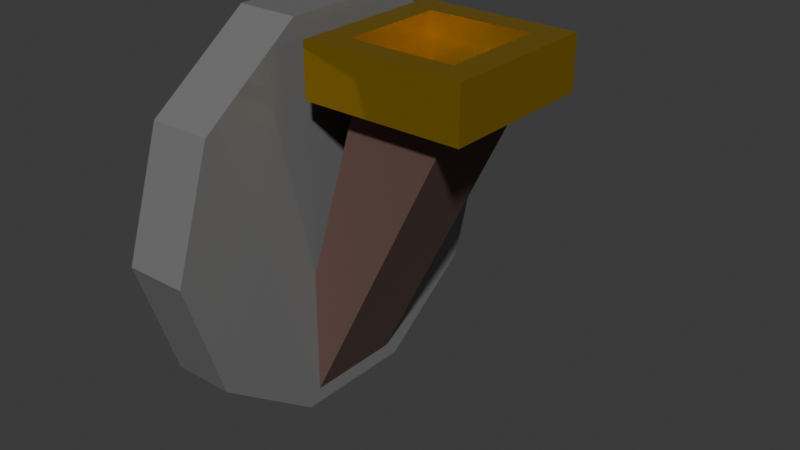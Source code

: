 # Source: Torch.blend  (saved by Blender 4.0.36; exported with 4.5.12 LTS)
import bpy
from mathutils import Matrix  # noqa: F401  (used for matrix-valued properties, if any)

bpy.ops.wm.read_factory_settings(use_empty=True)
scene = bpy.context.scene
scene.name = 'Scene'

# ---- collections
col_collection = bpy.data.collections.new('Collection'); scene.collection.children.link(col_collection)

# ---- materials (node trees are filled in below, after node groups)
mat_material = bpy.data.materials.new('Material')
mat_material.alpha_threshold = 0.0
mat_material.use_transparent_shadow = False
mat_material.roughness = 0.5
mat_material.line_color = (0.0, 0.0, 0.0, 1.0)
mat_material_001 = bpy.data.materials.new('Material.001')
mat_material_001.use_transparent_shadow = False
mat_material_002 = bpy.data.materials.new('Material.002')
mat_material_002.use_transparent_shadow = False

# ---- material node trees
mat_material.use_nodes = True; mat_material.node_tree.nodes.clear()
_N = mat_material.node_tree.nodes; _L = mat_material.node_tree.links
n0 = _N.new('ShaderNodeOutputMaterial'); n0.name = 'Material Output'; n0.location = (300, 300)
n1 = _N.new('ShaderNodeBsdfPrincipled'); n1.name = 'Principled BSDF'; n1.location = (10, 300)
n1.inputs[0].default_value = (0.1277, 0.06949, 0.05883, 1.0)
n1.inputs[2].default_value = 1.0
n1.inputs[3].default_value = 1.45
_L.new(n1.outputs[0], n0.inputs[0])
n0.is_active_output = True
mat_material_001.use_nodes = True; mat_material_001.node_tree.nodes.clear()
_N = mat_material_001.node_tree.nodes; _L = mat_material_001.node_tree.links
n0 = _N.new('ShaderNodeBsdfPrincipled'); n0.name = 'Principled BSDF'; n0.location = (10, 300)
n0.inputs[0].default_value = (0.8003, 0.4931, 0.007569, 1.0)
n0.inputs[1].default_value = 0.8545
n0.inputs[2].default_value = 0.08545
n0.inputs[3].default_value = 1.45
n1 = _N.new('ShaderNodeOutputMaterial'); n1.name = 'Material Output'; n1.location = (300, 300)
_L.new(n0.outputs[0], n1.inputs[0])
n1.is_active_output = True
mat_material_002.use_nodes = True; mat_material_002.node_tree.nodes.clear()
_N = mat_material_002.node_tree.nodes; _L = mat_material_002.node_tree.links
n0 = _N.new('ShaderNodeBsdfPrincipled'); n0.name = 'Principled BSDF'; n0.location = (10, 300)
n0.inputs[0].default_value = (0.2354, 0.2354, 0.2354, 1.0)
n0.inputs[1].default_value = 0.2509
n0.inputs[2].default_value = 0.0
n0.inputs[3].default_value = 1.45
n1 = _N.new('ShaderNodeOutputMaterial'); n1.name = 'Material Output'; n1.location = (300, 300)
_L.new(n0.outputs[0], n1.inputs[0])
n1.is_active_output = True

# ---- world
world_world = bpy.data.worlds.new('World'); scene.world = world_world
world_world.use_nodes = True; world_world.node_tree.nodes.clear()
_N = world_world.node_tree.nodes; _L = world_world.node_tree.links
n0 = _N.new('ShaderNodeOutputWorld'); n0.name = 'World Output'; n0.location = (300, 300)
n1 = _N.new('ShaderNodeBackground'); n1.name = 'Background'; n1.location = (10, 300)
n1.inputs[0].default_value = (0.05088, 0.05088, 0.05088, 1.0)
_L.new(n1.outputs[0], n0.inputs[0])
n0.is_active_output = True
world_world.color = (0.05088, 0.05088, 0.05088)
world_world.use_sun_shadow = False
world_world.sun_shadow_jitter_overblur = 0.0

# ---- meshes
me_cube = bpy.data.meshes.new('Cube')
me_cube.from_pydata([(0.9978, 0.6516, 1.002), (0.5459, 0.6516, -0.974), (0.9978, -0.6516, 1.002), (0.5459, -0.6516, -0.974), (-0.2443, 0.6516, 0.8085), (-0.02016, 0.6516, -0.3548), (-0.2443, -0.6516, 0.8085), (-0.02016, -0.6516, -0.3548)], [], [(0, 4, 6, 2), (3, 2, 6, 7), (7, 6, 4, 5), (5, 1, 3, 7), (1, 0, 2, 3), (5, 4, 0, 1)])
_uv = me_cube.uv_layers.new(name='UVMap')
_uv.uv.foreach_set('vector', [0.625, 0.5, 0.875, 0.5, 0.875, 0.75, 0.625, 0.75, 0.375, 0.75, 0.625, 0.75, 0.625, 1.0, 0.375, 1.0, 0.375, 0.0, 0.625, 0.0, 0.625, 0.25, 0.375, 0.25, 0.125, 0.5, 0.375, 0.5, 0.375, 0.75, 0.125, 0.75, 0.375, 0.5, 0.625, 0.5, 0.625, 0.75, 0.375, 0.75, 0.375, 0.25, 0.625, 0.25, 0.625, 0.5, 0.375, 0.5])
me_cube.materials.append(mat_material)
me_cube.use_mirror_vertex_groups = False
me_cube.update()
me_cube_001 = bpy.data.meshes.new('Cube.001')
me_cube_001.from_pydata([(-1.0, -1.0, -1.0), (-0.6614, -0.6614, 1.0), (-1.0, 1.0, -1.0), (-0.6614, 0.6614, 1.0), (1.0, -1.0, -1.0), (0.6614, -0.6614, 1.0), (1.0, 1.0, -1.0), (0.6614, 0.6614, 1.0), (-1.0, -1.0, 1.0), (-1.0, 1.0, 1.0), (1.0, 1.0, 1.0), (1.0, -1.0, 1.0), (-0.6614, -0.6614, 0.1064), (-0.6614, 0.6614, 0.1064), (0.6614, 0.6614, 0.1064), (0.6614, -0.6614, 0.1064)], [], [(0, 8, 9, 2), (2, 9, 10, 6), (6, 10, 11, 4), (4, 11, 8, 0), (2, 6, 4, 0), (7, 3, 13, 14), (1, 3, 9, 8), (3, 7, 10, 9), (7, 5, 11, 10), (5, 1, 8, 11), (14, 13, 12, 15), (5, 7, 14, 15), (3, 1, 12, 13), (1, 5, 15, 12)])
_uv = me_cube_001.uv_layers.new(name='UVMap')
_uv.uv.foreach_set('vector', [0.375, 0.0, 0.625, 0.0, 0.625, 0.25, 0.375, 0.25, 0.375, 0.25, 0.625, 0.25, 0.625, 0.5, 0.375, 0.5, 0.375, 0.5, 0.625, 0.5, 0.625, 0.75, 0.375, 0.75, 0.375, 0.75, 0.625, 0.75, 0.625, 1.0, 0.375, 1.0, 0.125, 0.5, 0.375, 0.5, 0.375, 0.75, 0.125, 0.75, 0.6673, 0.5423, 0.8327, 0.5423, 0.8327, 0.5423, 0.6673, 0.5423, 0.8327, 0.7077, 0.8327, 0.5423, 0.875, 0.5, 0.875, 0.75, 0.8327, 0.5423, 0.6673, 0.5423, 0.625, 0.5, 0.875, 0.5, 0.6673, 0.5423, 0.6673, 0.7077, 0.625, 0.75, 0.625, 0.5, 0.6673, 0.7077, 0.8327, 0.7077, 0.875, 0.75, 0.625, 0.75, 0.6673, 0.5423, 0.8327, 0.5423, 0.8327, 0.7077, 0.6673, 0.7077, 0.6673, 0.7077, 0.6673, 0.5423, 0.6673, 0.5423, 0.6673, 0.7077, 0.8327, 0.5423, 0.8327, 0.7077, 0.8327, 0.7077, 0.8327, 0.5423, 0.8327, 0.7077, 0.6673, 0.7077, 0.6673, 0.7077, 0.8327, 0.7077])
me_cube_001.materials.append(mat_material_001)
me_cube_001.update()
me_cylinder = bpy.data.meshes.new('Cylinder')
me_cylinder.from_pydata([(0.0, 1.19, -0.18), (0.0, 1.19, 0.18), (0.6995, 0.9627, -0.18), (0.6995, 0.9627, 0.18), (1.132, 0.3677, -0.18), (1.132, 0.3677, 0.18), (1.132, -0.3677, -0.18), (1.132, -0.3677, 0.18), (0.6995, -0.9627, -0.18), (0.6995, -0.9627, 0.18), (0.0, -1.19, -0.18), (0.0, -1.19, 0.18), (-0.6995, -0.9627, -0.18), (-0.6995, -0.9627, 0.18), (-1.132, -0.3677, -0.18), (-1.132, -0.3677, 0.18), (-1.132, 0.3677, -0.18), (-1.132, 0.3677, 0.18), (-0.6995, 0.9627, -0.18), (-0.6995, 0.9627, 0.18)], [], [(0, 1, 3, 2), (2, 3, 5, 4), (4, 5, 7, 6), (6, 7, 9, 8), (8, 9, 11, 10), (10, 11, 13, 12), (12, 13, 15, 14), (14, 15, 17, 16), (3, 1, 19, 17, 15, 13, 11, 9, 7, 5), (16, 17, 19, 18), (18, 19, 1, 0), (0, 2, 4, 6, 8, 10, 12, 14, 16, 18)])
_uv = me_cylinder.uv_layers.new(name='UVMap')
_uv.uv.foreach_set('vector', [1.0, 0.5, 1.0, 1.0, 0.9, 1.0, 0.9, 0.5, 0.9, 0.5, 0.9, 1.0, 0.8, 1.0, 0.8, 0.5, 0.8, 0.5, 0.8, 1.0, 0.7, 1.0, 0.7, 0.5, 0.7, 0.5, 0.7, 1.0, 0.6, 1.0, 0.6, 0.5, 0.6, 0.5, 0.6, 1.0, 0.5, 1.0, 0.5, 0.5, 0.5, 0.5, 0.5, 1.0, 0.4, 1.0, 0.4, 0.5, 0.4, 0.5, 0.4, 1.0, 0.3, 1.0, 0.3, 0.5, 0.3, 0.5, 0.3, 1.0, 0.2, 1.0, 0.2, 0.5, 0.3911, 0.4442, 0.25, 0.49, 0.1089, 0.4442, 0.02175, 0.3242, 0.02175, 0.1758, 0.1089, 0.05584, 0.25, 0.01, 0.3911, 0.05584, 0.4783, 0.1758, 0.4783, 0.3242, 0.2, 0.5, 0.2, 1.0, 0.1, 1.0, 0.1, 0.5, 0.1, 0.5, 0.1, 1.0, -7.451e-08, 1.0, -7.451e-08, 0.5, 0.75, 0.49, 0.8911, 0.4442, 0.9783, 0.3242, 0.9783, 0.1758, 0.8911, 0.05584, 0.75, 0.01, 0.6089, 0.05584, 0.5217, 0.1758, 0.5217, 0.3242, 0.6089, 0.4442])
me_cylinder.materials.append(mat_material_002)
me_cylinder.update()

# ---- objects
ob_cube = bpy.data.objects.new('Cube', me_cube)
ob_cube_001 = bpy.data.objects.new('Cube.001', me_cube_001)
ob_cylinder = bpy.data.objects.new('Cylinder', me_cylinder)

# ---- transforms, parenting, visibility, modifiers, constraints
ob_cube.location = (0.0, 0.0, 0.0)
ob_cube.rotation_euler = (0.0, 0.3612, 0.0)
ob_cube.scale = (0.4464, 0.4464, 1.08)
ob_cube.lock_rotations_4d = False
ob_cube.empty_display_type = 'ARROWS'
ob_cube.lineart.crease_threshold = 0.0
ob_cube_001.location = (0.4685, 0.0, 0.9196)
ob_cube_001.scale = (0.4554, 0.4554, 0.1502)
ob_cylinder.location = (-0.31, 0.0, 0.0)
ob_cylinder.rotation_euler = (0.0, 1.571, 0.0)

# ---- collection membership
col_collection.objects.link(ob_cube)
col_collection.objects.link(ob_cube_001)
col_collection.objects.link(ob_cylinder)

# ---- scene / render settings (as saved in the file)
scene.frame_start = 1; scene.frame_end = 250; scene.frame_set(1)
scene.render.engine = 'BLENDER_EEVEE_NEXT'
scene.cycles.sampling_pattern = 'TABULATED_SOBOL'
bpy.context.view_layer.update()

# ---- added for rendering (the .blend has no active camera and no usable light): camera, sun
cam_auto = bpy.data.cameras.new('AutoCamera')
cam_auto.lens = 50.0
cam_auto.sensor_width = 36.0
cam_auto.clip_end = 1000.0
ob_auto_camera = bpy.data.objects.new('AutoCamera', cam_auto)
scene.collection.objects.link(ob_auto_camera)
ob_auto_camera.location = (3.53139, -3.9773, 2.64651)
ob_auto_camera.rotation_euler = (1.09748, -7.21219e-08, 0.694738)
scene.camera = ob_auto_camera
light_auto_sun = bpy.data.lights.new('AutoSun', 'SUN')
light_auto_sun.energy = 3.0
light_auto_sun.angle = 0.0523599
ob_auto_sun = bpy.data.objects.new('AutoSun', light_auto_sun)
scene.collection.objects.link(ob_auto_sun)
ob_auto_sun.rotation_euler = (0.872665, 0.174533, 0.523599)
bpy.context.view_layer.update()
